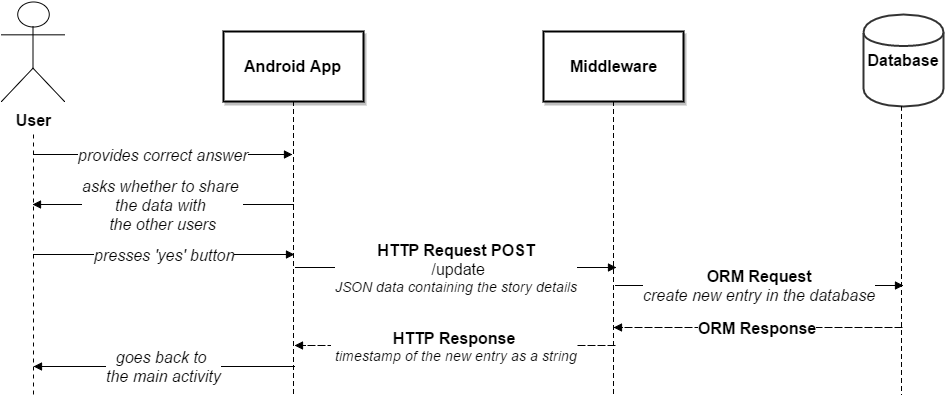

The diagram above was exported from draw.io. Its source (the exported page's mxGraphModel, read from the mxfile embedded in the PNG):
<mxGraphModel dx="1434" dy="746" grid="1" gridSize="10" guides="1" tooltips="1" connect="1" arrows="1" fold="1" page="1" pageScale="1" pageWidth="1169" pageHeight="826" background="#ffffff" math="0" shadow="0">
  <root>
    <mxCell id="0" />
    <mxCell id="1" parent="0" />
    <mxCell id="5f30c131cd3e3f12-1" value="&lt;div style=&quot;text-align: center&quot;&gt;&lt;span style=&quot;font-family: &amp;#34;arial&amp;#34; ; text-decoration: none&quot;&gt;&lt;span style=&quot;text-decoration: none&quot;&gt;&lt;font style=&quot;font-size: 16px&quot;&gt;&lt;b&gt;User&lt;/b&gt;&lt;/font&gt;&lt;/span&gt;&lt;/span&gt;&lt;/div&gt;" style="shape=umlActor;verticalLabelPosition=bottom;verticalAlign=top;;shadow=0;strokeWidth=1;fillColor=#FFFFFF;strokeColor=#000000;opacity=100.0;whiteSpace=wrap;verticalLabelPosition=bottom;verticalAlign=top;align=center;spacingLeft=2;spacingRight=2;spacingTop=2;spacingBottom=2;html=1;nl2Br=0;" vertex="1" parent="1">
      <mxGeometry x="118" y="47" width="63" height="100" as="geometry" />
    </mxCell>
    <mxCell id="5f30c131cd3e3f12-2" value="&lt;div style=&quot;text-align: center&quot;&gt;&lt;span style=&quot;font-family: &amp;#34;arial&amp;#34; ; text-decoration: none ; font-weight: bold&quot;&gt;&lt;span style=&quot;text-decoration: none&quot;&gt;&lt;font style=&quot;font-size: 16px&quot;&gt;Android App&lt;/font&gt;&lt;/span&gt;&lt;/span&gt;&lt;/div&gt;" style="shape=rect;shadow=1;strokeWidth=2;fillColor=#FFFFFF;strokeColor=#000000;opacity=100.0;whiteSpace=wrap;verticalAlign=middle;align=center;spacingLeft=2;spacingRight=2;spacingTop=2;spacingBottom=2;html=1;nl2Br=0;" vertex="1" parent="1">
      <mxGeometry x="340" y="77" width="140" height="70" as="geometry" />
    </mxCell>
    <mxCell id="5f30c131cd3e3f12-3" value="&lt;div style=&quot;text-align: center&quot;&gt;&lt;span style=&quot;font-family: &amp;#34;arial&amp;#34; ; text-decoration: none&quot;&gt;&lt;span style=&quot;text-decoration: none&quot;&gt;&lt;font style=&quot;font-size: 16px&quot;&gt;&lt;b&gt;Database&lt;/b&gt;&lt;/font&gt;&lt;/span&gt;&lt;/span&gt;&lt;/div&gt;" style="shape=cylinder;shadow=0;strokeWidth=2;fillColor=#FFFFFF;strokeColor=#333333;opacity=100.0;whiteSpace=wrap;verticalAlign=middle;align=center;spacingLeft=8;spacingRight=8;spacingTop=8;spacingBottom=8;html=1;nl2Br=0;" vertex="1" parent="1">
      <mxGeometry x="980" y="60" width="80" height="92" as="geometry" />
    </mxCell>
    <mxCell id="5f30c131cd3e3f12-4" value="&lt;div style=&quot;text-align: center&quot;&gt;&lt;span style=&quot;font-family: &amp;#34;arial&amp;#34; ; text-decoration: none ; font-weight: bold&quot;&gt;&lt;span style=&quot;text-decoration: none&quot;&gt;&lt;font style=&quot;font-size: 16px&quot;&gt;Middleware&lt;/font&gt;&lt;/span&gt;&lt;/span&gt;&lt;/div&gt;" style="shape=rect;shadow=1;strokeWidth=2;fillColor=#FFFFFF;strokeColor=#000000;opacity=100.0;whiteSpace=wrap;verticalAlign=middle;align=center;spacingLeft=2;spacingRight=2;spacingTop=2;spacingBottom=2;html=1;nl2Br=0;" vertex="1" parent="1">
      <mxGeometry x="660" y="77" width="140" height="70" as="geometry" />
    </mxCell>
    <mxCell id="5f30c131cd3e3f12-5" style="strokeWidth=1;strokeColor=#000000;startArrow=none;startFill=0;endArrow=none;endFill=0;dashed=1;dashPattern=4.0 4.0;" edge="1" parent="1" source="5f30c131cd3e3f12-2">
      <mxGeometry width="100" height="100" relative="1" as="geometry">
        <mxPoint x="410" y="440" as="targetPoint" />
        <Array as="points">
          <mxPoint x="410" y="147" />
        </Array>
      </mxGeometry>
    </mxCell>
    <mxCell id="5f30c131cd3e3f12-6" style="strokeWidth=1;strokeColor=#000000;startArrow=none;startFill=0;endArrow=none;endFill=0;dashed=1;dashPattern=4.0 4.0;" edge="1" parent="1" source="5f30c131cd3e3f12-4">
      <mxGeometry width="100" height="100" relative="1" as="geometry">
        <mxPoint x="730" y="440" as="targetPoint" />
        <Array as="points">
          <mxPoint x="730" y="147" />
        </Array>
      </mxGeometry>
    </mxCell>
    <mxCell id="5f30c131cd3e3f12-7" style="strokeWidth=1;strokeColor=#000000;startArrow=none;startFill=0;endArrow=none;endFill=0;dashed=1;dashPattern=4.0 4.0;" edge="1" parent="1" source="5f30c131cd3e3f12-3">
      <mxGeometry width="100" height="100" relative="1" as="geometry">
        <mxPoint x="1018" y="440" as="targetPoint" />
        <Array as="points">
          <mxPoint x="1018" y="153" />
        </Array>
      </mxGeometry>
    </mxCell>
    <mxCell id="5f30c131cd3e3f12-8" style="strokeWidth=1;strokeColor=#000000;startArrow=none;startFill=0;endArrow=none;endFill=0;dashed=1;dashPattern=4.0 4.0;" edge="1" parent="1">
      <mxGeometry width="100" height="100" relative="1" as="geometry">
        <mxPoint x="150" y="440" as="targetPoint" />
        <Array as="points" />
        <mxPoint x="150" y="180" as="sourcePoint" />
      </mxGeometry>
    </mxCell>
    <mxCell id="5f30c131cd3e3f12-9" value="&lt;div style=&quot;text-align: center&quot;&gt;&lt;span style=&quot;font-family: &amp;#34;arial&amp;#34; ; font-style: italic ; text-decoration: none&quot;&gt;&lt;font style=&quot;font-size: 16px&quot;&gt;provides correct answer&lt;/font&gt;&lt;/span&gt;&lt;/div&gt;" style="strokeWidth=1;strokeColor=#000000;startArrow=none;startFill=0;endArrow=block;endFill=1;html=1;nl2Br=0;" edge="1" parent="1">
      <mxGeometry width="100" height="100" relative="1" as="geometry">
        <mxPoint x="150" y="200" as="sourcePoint" />
        <mxPoint x="409" y="200" as="targetPoint" />
      </mxGeometry>
    </mxCell>
    <mxCell id="5f30c131cd3e3f12-10" value="&lt;div style=&quot;text-align: center&quot;&gt;&lt;span style=&quot;font-family: &amp;#34;arial&amp;#34; ; text-decoration: none&quot;&gt;&lt;b&gt;&lt;font style=&quot;font-size: 16px&quot;&gt;ORM Request&lt;/font&gt;&lt;/b&gt;&lt;/span&gt;&lt;/div&gt;&lt;div style=&quot;text-align: center&quot;&gt;&lt;span style=&quot;font-family: &amp;#34;arial&amp;#34; ; font-style: italic ; text-decoration: none&quot;&gt;&lt;font style=&quot;font-size: 16px&quot;&gt;create new entry in the database&lt;/font&gt;&lt;/span&gt;&lt;/div&gt;" style="strokeWidth=1;strokeColor=#000000;startArrow=none;startFill=0;endArrow=block;endFill=1;html=1;nl2Br=0;" edge="1" parent="1">
      <mxGeometry width="100" height="100" relative="1" as="geometry">
        <mxPoint x="732" y="331" as="sourcePoint" />
        <mxPoint x="1020" y="331" as="targetPoint" />
      </mxGeometry>
    </mxCell>
    <mxCell id="5f30c131cd3e3f12-11" value="&lt;div style=&quot;text-align: center&quot;&gt;&lt;font style=&quot;font-size: 16px&quot;&gt;&lt;span style=&quot;font-family: &amp;#34;arial&amp;#34; ; font-style: italic&quot;&gt;&lt;font&gt;asks whether to share&amp;nbsp;&lt;/font&gt;&lt;/span&gt;&lt;/font&gt;&lt;/div&gt;&lt;div style=&quot;text-align: center&quot;&gt;&lt;font style=&quot;font-size: 16px&quot;&gt;&lt;span style=&quot;font-family: &amp;#34;arial&amp;#34; ; font-style: italic ; line-height: 1.2&quot;&gt;the data&amp;nbsp;&lt;/span&gt;&lt;/font&gt;&lt;span style=&quot;font-size: 16px ; font-family: &amp;#34;arial&amp;#34; ; font-style: italic ; line-height: 1.2&quot;&gt;with&amp;nbsp;&lt;/span&gt;&lt;/div&gt;&lt;div style=&quot;text-align: center&quot;&gt;&lt;span style=&quot;font-size: 16px ; font-family: &amp;#34;arial&amp;#34; ; font-style: italic ; line-height: 1.2&quot;&gt;the other users&lt;/span&gt;&lt;/div&gt;" style="strokeWidth=1;strokeColor=#000000;startArrow=none;startFill=0;endArrow=block;endFill=1;html=1;nl2Br=0;" edge="1" parent="1">
      <mxGeometry width="100" height="100" relative="1" as="geometry">
        <mxPoint x="410" y="250" as="sourcePoint" />
        <mxPoint x="149" y="250" as="targetPoint" />
      </mxGeometry>
    </mxCell>
    <mxCell id="5f30c131cd3e3f12-12" value="&lt;div style=&quot;text-align: center&quot;&gt;&lt;span style=&quot;font-family: &amp;#34;arial&amp;#34; ; font-style: italic&quot;&gt;&lt;font style=&quot;font-size: 16px&quot;&gt;presses 'yes' button&lt;/font&gt;&lt;/span&gt;&lt;/div&gt;" style="strokeWidth=1;strokeColor=#000000;startArrow=none;startFill=0;endArrow=block;endFill=1;html=1;nl2Br=0;" edge="1" parent="1">
      <mxGeometry width="100" height="100" relative="1" as="geometry">
        <mxPoint x="150" y="300" as="sourcePoint" />
        <mxPoint x="411" y="300" as="targetPoint" />
      </mxGeometry>
    </mxCell>
    <mxCell id="5f30c131cd3e3f12-13" value="&lt;div style=&quot;text-align: center&quot;&gt;&lt;span style=&quot;font-family: &amp;#34;arial&amp;#34; ; text-decoration: none ; font-weight: bold&quot;&gt;&lt;font style=&quot;font-size: 16px&quot;&gt;HTTP Request POST&lt;/font&gt;&lt;/span&gt;&lt;/div&gt;&lt;div style=&quot;text-align: center&quot;&gt;&lt;span style=&quot;font-family: &amp;#34;arial&amp;#34; ; text-decoration: none&quot;&gt;&lt;font style=&quot;font-size: 16px&quot;&gt;&amp;nbsp;/update&lt;/font&gt;&lt;/span&gt;&lt;/div&gt;&lt;div style=&quot;text-align: center&quot;&gt;&lt;span style=&quot;font-family: &amp;#34;arial&amp;#34; ; font-style: italic ; text-decoration: none&quot;&gt;&lt;font style=&quot;font-size: 14px&quot;&gt;JSON data containing the story details&lt;/font&gt;&lt;/span&gt;&lt;/div&gt;" style="strokeWidth=1;strokeColor=#000000;startArrow=none;startFill=0;endArrow=block;endFill=1;html=1;nl2Br=0;" edge="1" parent="1">
      <mxGeometry width="100" height="100" relative="1" as="geometry">
        <mxPoint x="412" y="313" as="sourcePoint" />
        <mxPoint x="733" y="313" as="targetPoint" />
      </mxGeometry>
    </mxCell>
    <mxCell id="5f30c131cd3e3f12-14" value="&lt;div style=&quot;text-align: center&quot;&gt;&lt;span style=&quot;font-family: &amp;#34;arial&amp;#34;&quot;&gt;&lt;b&gt;&lt;font style=&quot;font-size: 16px&quot;&gt;ORM Response&lt;/font&gt;&lt;/b&gt;&lt;/span&gt;&lt;/div&gt;" style="strokeWidth=1;strokeColor=#000000;startArrow=none;startFill=0;endArrow=block;endFill=1;dashed=1;dashPattern=8.0 2.0;html=1;nl2Br=0;" edge="1" parent="1">
      <mxGeometry width="100" height="100" relative="1" as="geometry">
        <mxPoint x="1019" y="373" as="sourcePoint" />
        <mxPoint x="730" y="373" as="targetPoint" />
      </mxGeometry>
    </mxCell>
    <mxCell id="5f30c131cd3e3f12-15" value="&lt;div style=&quot;text-align: center&quot;&gt;&lt;span style=&quot;font-family: &amp;#34;arial&amp;#34;&quot;&gt;&lt;font style=&quot;font-size: 16px&quot;&gt;&lt;b&gt;HTTP Response&lt;/b&gt;&lt;/font&gt;&lt;/span&gt;&lt;/div&gt;&lt;div style=&quot;text-align: center&quot;&gt;&lt;span&gt;&lt;span style=&quot;font-style: italic&quot;&gt;&lt;font style=&quot;font-size: 14px&quot;&gt;&amp;nbsp;timestamp of the new entry as a string&lt;/font&gt;&lt;/span&gt;&lt;br&gt;&lt;/span&gt;&lt;/div&gt;" style="strokeWidth=1;strokeColor=#000000;startArrow=none;startFill=0;endArrow=block;endFill=1;dashed=1;dashPattern=8.0 2.0;html=1;nl2Br=0;" edge="1" parent="1">
      <mxGeometry width="100" height="100" relative="1" as="geometry">
        <mxPoint x="732" y="391" as="sourcePoint" />
        <mxPoint x="411" y="391" as="targetPoint" />
      </mxGeometry>
    </mxCell>
    <mxCell id="5f30c131cd3e3f12-16" value="&lt;div style=&quot;text-align: center&quot;&gt;&lt;span style=&quot;font-style: italic&quot;&gt;&lt;font style=&quot;font-size: 16px&quot;&gt;goes back to&amp;nbsp;&lt;/font&gt;&lt;/span&gt;&lt;/div&gt;&lt;div style=&quot;text-align: center&quot;&gt;&lt;span style=&quot;font-style: italic&quot;&gt;&lt;font style=&quot;font-size: 16px&quot;&gt;the main activity&lt;/font&gt;&lt;/span&gt;&lt;/div&gt;" style="strokeWidth=1;strokeColor=#000000;startArrow=none;startFill=0;endArrow=block;endFill=1;html=1;nl2Br=0;" edge="1" parent="1">
      <mxGeometry width="100" height="100" relative="1" as="geometry">
        <mxPoint x="411" y="412" as="sourcePoint" />
        <mxPoint x="150" y="412" as="targetPoint" />
      </mxGeometry>
    </mxCell>
  </root>
</mxGraphModel>